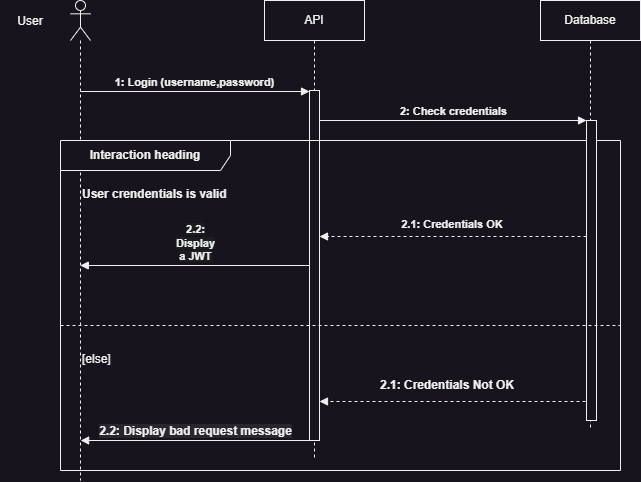

The diagram above was exported from draw.io. Its source (the exported page's mxGraphModel, read from the mxfile embedded in the PNG):
<mxGraphModel dx="989" dy="610" grid="1" gridSize="10" guides="1" tooltips="1" connect="1" arrows="1" fold="1" page="1" pageScale="1" pageWidth="827" pageHeight="1169" math="0" shadow="0">
  <root>
    <mxCell id="0" />
    <mxCell id="1" parent="0" />
    <mxCell id="CGwy8Cs3MwyGED_WYgiG-1" value="API" style="shape=umlLifeline;perimeter=lifelinePerimeter;whiteSpace=wrap;html=1;container=1;dropTarget=0;collapsible=0;recursiveResize=0;outlineConnect=0;portConstraint=eastwest;newEdgeStyle={&quot;edgeStyle&quot;:&quot;elbowEdgeStyle&quot;,&quot;elbow&quot;:&quot;vertical&quot;,&quot;curved&quot;:0,&quot;rounded&quot;:0};" parent="1" vertex="1">
      <mxGeometry x="364" y="240" width="100" height="460" as="geometry" />
    </mxCell>
    <mxCell id="CGwy8Cs3MwyGED_WYgiG-17" value="" style="html=1;points=[[0,0,0,0,5],[0,1,0,0,-5],[1,0,0,0,5],[1,1,0,0,-5]];perimeter=orthogonalPerimeter;outlineConnect=0;targetShapes=umlLifeline;portConstraint=eastwest;newEdgeStyle={&quot;curved&quot;:0,&quot;rounded&quot;:0};" parent="CGwy8Cs3MwyGED_WYgiG-1" vertex="1">
      <mxGeometry x="45" y="90" width="10" height="350" as="geometry" />
    </mxCell>
    <mxCell id="CGwy8Cs3MwyGED_WYgiG-3" value="Database" style="shape=umlLifeline;perimeter=lifelinePerimeter;whiteSpace=wrap;html=1;container=1;dropTarget=0;collapsible=0;recursiveResize=0;outlineConnect=0;portConstraint=eastwest;newEdgeStyle={&quot;edgeStyle&quot;:&quot;elbowEdgeStyle&quot;,&quot;elbow&quot;:&quot;vertical&quot;,&quot;curved&quot;:0,&quot;rounded&quot;:0};" parent="1" vertex="1">
      <mxGeometry x="640" y="240" width="100" height="430" as="geometry" />
    </mxCell>
    <mxCell id="CGwy8Cs3MwyGED_WYgiG-5" value="" style="shape=umlLifeline;perimeter=lifelinePerimeter;whiteSpace=wrap;html=1;container=1;dropTarget=0;collapsible=0;recursiveResize=0;outlineConnect=0;portConstraint=eastwest;newEdgeStyle={&quot;curved&quot;:0,&quot;rounded&quot;:0};participant=umlActor;" parent="1" vertex="1">
      <mxGeometry x="170" y="240" width="20" height="480" as="geometry" />
    </mxCell>
    <mxCell id="CGwy8Cs3MwyGED_WYgiG-6" value="User" style="text;html=1;align=center;verticalAlign=middle;whiteSpace=wrap;rounded=0;" parent="1" vertex="1">
      <mxGeometry x="100" y="246" width="60" height="30" as="geometry" />
    </mxCell>
    <mxCell id="CGwy8Cs3MwyGED_WYgiG-7" value="1: Login (username,password)" style="html=1;verticalAlign=bottom;endArrow=block;curved=0;rounded=0;fontStyle=1" parent="1" edge="1">
      <mxGeometry width="80" relative="1" as="geometry">
        <mxPoint x="179.81034482758605" y="331" as="sourcePoint" />
        <mxPoint x="409" y="331" as="targetPoint" />
      </mxGeometry>
    </mxCell>
    <mxCell id="CGwy8Cs3MwyGED_WYgiG-8" value="2: Check credentials" style="html=1;verticalAlign=bottom;endArrow=block;curved=0;rounded=0;fontStyle=1" parent="1" target="CGwy8Cs3MwyGED_WYgiG-23" edge="1">
      <mxGeometry width="80" relative="1" as="geometry">
        <mxPoint x="419" y="360" as="sourcePoint" />
        <mxPoint x="684.9999999999999" y="360" as="targetPoint" />
      </mxGeometry>
    </mxCell>
    <mxCell id="CGwy8Cs3MwyGED_WYgiG-15" value="" style="html=1;verticalAlign=bottom;labelBackgroundColor=none;endArrow=block;endFill=1;dashed=1;rounded=0;" parent="1" edge="1">
      <mxGeometry width="160" relative="1" as="geometry">
        <mxPoint x="686" y="476" as="sourcePoint" />
        <mxPoint x="419" y="476" as="targetPoint" />
      </mxGeometry>
    </mxCell>
    <mxCell id="CGwy8Cs3MwyGED_WYgiG-12" value="Interaction heading" style="shape=umlFrame;whiteSpace=wrap;html=1;pointerEvents=0;recursiveResize=0;container=1;collapsible=0;width=170;fontStyle=1" parent="1" vertex="1">
      <mxGeometry x="160" y="380" width="560" height="330" as="geometry" />
    </mxCell>
    <mxCell id="CGwy8Cs3MwyGED_WYgiG-23" value="" style="html=1;points=[[0,0,0,0,5],[0,1,0,0,-5],[1,0,0,0,5],[1,1,0,0,-5]];perimeter=orthogonalPerimeter;outlineConnect=0;targetShapes=umlLifeline;portConstraint=eastwest;newEdgeStyle={&quot;curved&quot;:0,&quot;rounded&quot;:0};" parent="CGwy8Cs3MwyGED_WYgiG-12" vertex="1">
      <mxGeometry x="526" y="-20" width="10" height="300" as="geometry" />
    </mxCell>
    <mxCell id="CGwy8Cs3MwyGED_WYgiG-13" value="User crendentials is valid" style="text;html=1;fontStyle=1" parent="CGwy8Cs3MwyGED_WYgiG-12" vertex="1">
      <mxGeometry width="160" height="20" relative="1" as="geometry">
        <mxPoint x="20" y="40" as="offset" />
      </mxGeometry>
    </mxCell>
    <mxCell id="CGwy8Cs3MwyGED_WYgiG-14" value="[else]" style="line;strokeWidth=1;dashed=1;labelPosition=center;verticalLabelPosition=bottom;align=left;verticalAlign=top;spacingLeft=20;spacingTop=15;html=1;whiteSpace=wrap;" parent="CGwy8Cs3MwyGED_WYgiG-12" vertex="1">
      <mxGeometry y="180" width="560" height="10" as="geometry" />
    </mxCell>
    <mxCell id="CGwy8Cs3MwyGED_WYgiG-16" value="2.1: Credentials OK" style="text;html=1;align=center;verticalAlign=middle;whiteSpace=wrap;rounded=0;fontSize=11;fontStyle=1" parent="CGwy8Cs3MwyGED_WYgiG-12" vertex="1">
      <mxGeometry x="322" y="69" width="140" height="30" as="geometry" />
    </mxCell>
    <mxCell id="CGwy8Cs3MwyGED_WYgiG-21" value="2.1: Credentials Not OK" style="text;html=1;align=center;verticalAlign=middle;whiteSpace=wrap;rounded=0;fontStyle=1" parent="CGwy8Cs3MwyGED_WYgiG-12" vertex="1">
      <mxGeometry x="317" y="230" width="140" height="30" as="geometry" />
    </mxCell>
    <mxCell id="CGwy8Cs3MwyGED_WYgiG-22" value="" style="html=1;verticalAlign=bottom;labelBackgroundColor=none;endArrow=block;endFill=1;dashed=1;rounded=0;" parent="CGwy8Cs3MwyGED_WYgiG-12" target="CGwy8Cs3MwyGED_WYgiG-17" edge="1">
      <mxGeometry width="160" relative="1" as="geometry">
        <mxPoint x="525" y="261" as="sourcePoint" />
        <mxPoint x="290" y="260" as="targetPoint" />
      </mxGeometry>
    </mxCell>
    <mxCell id="2" value="&lt;span style=&quot;font-size: 12px; font-weight: 700; background-color: rgb(42, 37, 47);&quot;&gt;2.2: Display bad request message&lt;/span&gt;" style="html=1;verticalAlign=bottom;endArrow=block;" parent="1" edge="1">
      <mxGeometry width="80" relative="1" as="geometry">
        <mxPoint x="409" y="680" as="sourcePoint" />
        <mxPoint x="180.16666666666663" y="680" as="targetPoint" />
      </mxGeometry>
    </mxCell>
    <mxCell id="eHkDJyVZJVbwb1l2WkBo-2" value="&lt;span style=&quot;font-weight: 700; text-wrap: wrap; background-color: rgb(27, 29, 30);&quot;&gt;2.2: Display a JWT&lt;/span&gt;" style="html=1;verticalAlign=bottom;endArrow=block;curved=0;rounded=0;" edge="1" parent="1" source="CGwy8Cs3MwyGED_WYgiG-17" target="CGwy8Cs3MwyGED_WYgiG-5">
      <mxGeometry width="80" relative="1" as="geometry">
        <mxPoint x="330" y="500" as="sourcePoint" />
        <mxPoint x="250" y="500" as="targetPoint" />
      </mxGeometry>
    </mxCell>
  </root>
</mxGraphModel>